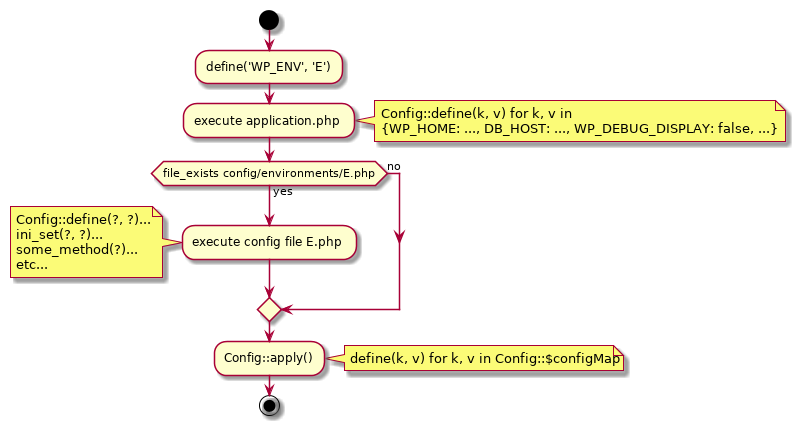

The diagram above was rendered by PlantUML. Its source (embedded in the PNG):
@startuml

start

:define('WP_ENV', 'E');

:execute application.php;
note right
  Config::define(k, v) for k, v in
  {WP_HOME: ..., DB_HOST: ..., WP_DEBUG_DISPLAY: false, ...}
end note

if (file_exists config/environments/E.php) then (yes)
  :execute config file E.php;
  note left
    Config::define(?, ?)...
    ini_set(?, ?)...
    some_method(?)...
    etc...
  end note
else (no)
endif

:Config::apply();
note right
  define(k, v) for k, v in Config::$configMap
end note

stop

@enduml